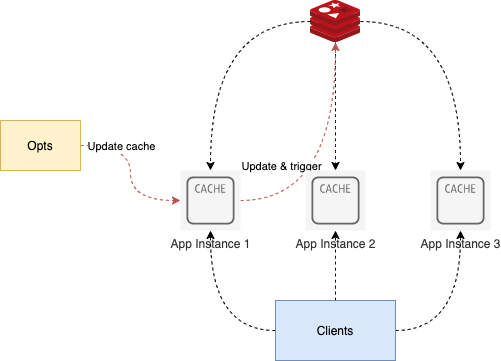

The diagram above was exported from draw.io. Its source (the exported page's mxGraphModel, read from the mxfile embedded in the PNG):
<mxGraphModel dx="1055" dy="514" grid="1" gridSize="10" guides="1" tooltips="1" connect="1" arrows="1" fold="1" page="1" pageScale="1" pageWidth="850" pageHeight="1100" math="0" shadow="0">
  <root>
    <mxCell id="0" />
    <mxCell id="1" parent="0" />
    <mxCell id="yjchzfMv11F6zJrBuSS--7" style="edgeStyle=orthogonalEdgeStyle;orthogonalLoop=1;jettySize=auto;html=1;curved=1;dashed=1;" edge="1" parent="1" source="yjchzfMv11F6zJrBuSS--1" target="yjchzfMv11F6zJrBuSS--4">
      <mxGeometry relative="1" as="geometry" />
    </mxCell>
    <mxCell id="yjchzfMv11F6zJrBuSS--8" style="edgeStyle=orthogonalEdgeStyle;orthogonalLoop=1;jettySize=auto;html=1;curved=1;dashed=1;" edge="1" parent="1" source="yjchzfMv11F6zJrBuSS--1" target="yjchzfMv11F6zJrBuSS--5">
      <mxGeometry relative="1" as="geometry" />
    </mxCell>
    <mxCell id="yjchzfMv11F6zJrBuSS--9" style="edgeStyle=orthogonalEdgeStyle;orthogonalLoop=1;jettySize=auto;html=1;curved=1;dashed=1;" edge="1" parent="1" source="yjchzfMv11F6zJrBuSS--1" target="yjchzfMv11F6zJrBuSS--6">
      <mxGeometry relative="1" as="geometry" />
    </mxCell>
    <mxCell id="yjchzfMv11F6zJrBuSS--1" value="" style="aspect=fixed;html=1;points=[];align=center;image;fontSize=12;image=img/lib/mscae/Cache_Redis_Product.svg;" vertex="1" parent="1">
      <mxGeometry x="360" y="190" width="50" height="42" as="geometry" />
    </mxCell>
    <mxCell id="yjchzfMv11F6zJrBuSS--16" style="edgeStyle=orthogonalEdgeStyle;curved=1;orthogonalLoop=1;jettySize=auto;html=1;dashed=1;fillColor=#f8cecc;strokeColor=#b85450;" edge="1" parent="1" source="yjchzfMv11F6zJrBuSS--4" target="yjchzfMv11F6zJrBuSS--1">
      <mxGeometry relative="1" as="geometry" />
    </mxCell>
    <mxCell id="yjchzfMv11F6zJrBuSS--18" value="Update &amp;amp; trigger" style="edgeLabel;html=1;align=center;verticalAlign=middle;resizable=0;points=[];" vertex="1" connectable="0" parent="yjchzfMv11F6zJrBuSS--16">
      <mxGeometry x="0.0207" y="24" relative="1" as="geometry">
        <mxPoint x="-31" y="-1" as="offset" />
      </mxGeometry>
    </mxCell>
    <mxCell id="yjchzfMv11F6zJrBuSS--4" value="App Instance 1" style="outlineConnect=0;fontColor=#333333;strokeColor=#666666;fillColor=#f5f5f5;dashed=0;verticalLabelPosition=bottom;verticalAlign=top;align=center;html=1;fontSize=12;fontStyle=0;aspect=fixed;shape=mxgraph.aws4.resourceIcon;resIcon=mxgraph.aws4.cache_node;" vertex="1" parent="1">
      <mxGeometry x="230" y="360" width="60" height="60" as="geometry" />
    </mxCell>
    <mxCell id="yjchzfMv11F6zJrBuSS--5" value="App Instance 2" style="outlineConnect=0;fontColor=#333333;strokeColor=#666666;fillColor=#f5f5f5;dashed=0;verticalLabelPosition=bottom;verticalAlign=top;align=center;html=1;fontSize=12;fontStyle=0;aspect=fixed;shape=mxgraph.aws4.resourceIcon;resIcon=mxgraph.aws4.cache_node;" vertex="1" parent="1">
      <mxGeometry x="355" y="360" width="60" height="60" as="geometry" />
    </mxCell>
    <mxCell id="yjchzfMv11F6zJrBuSS--6" value="App Instance 3" style="outlineConnect=0;fontColor=#333333;strokeColor=#666666;fillColor=#f5f5f5;dashed=0;verticalLabelPosition=bottom;verticalAlign=top;align=center;html=1;fontSize=12;fontStyle=0;aspect=fixed;shape=mxgraph.aws4.resourceIcon;resIcon=mxgraph.aws4.cache_node;" vertex="1" parent="1">
      <mxGeometry x="480" y="360" width="60" height="60" as="geometry" />
    </mxCell>
    <mxCell id="yjchzfMv11F6zJrBuSS--11" style="edgeStyle=orthogonalEdgeStyle;curved=1;orthogonalLoop=1;jettySize=auto;html=1;dashed=1;" edge="1" parent="1" source="yjchzfMv11F6zJrBuSS--10">
      <mxGeometry relative="1" as="geometry">
        <mxPoint x="260" y="420" as="targetPoint" />
      </mxGeometry>
    </mxCell>
    <mxCell id="yjchzfMv11F6zJrBuSS--12" style="edgeStyle=orthogonalEdgeStyle;curved=1;orthogonalLoop=1;jettySize=auto;html=1;dashed=1;" edge="1" parent="1" source="yjchzfMv11F6zJrBuSS--10" target="yjchzfMv11F6zJrBuSS--5">
      <mxGeometry relative="1" as="geometry" />
    </mxCell>
    <mxCell id="yjchzfMv11F6zJrBuSS--13" style="edgeStyle=orthogonalEdgeStyle;curved=1;orthogonalLoop=1;jettySize=auto;html=1;dashed=1;" edge="1" parent="1" source="yjchzfMv11F6zJrBuSS--10" target="yjchzfMv11F6zJrBuSS--6">
      <mxGeometry relative="1" as="geometry" />
    </mxCell>
    <mxCell id="yjchzfMv11F6zJrBuSS--10" value="Clients" style="rounded=0;whiteSpace=wrap;html=1;fillColor=#dae8fc;strokeColor=#6c8ebf;" vertex="1" parent="1">
      <mxGeometry x="325" y="490" width="120" height="60" as="geometry" />
    </mxCell>
    <mxCell id="yjchzfMv11F6zJrBuSS--15" style="edgeStyle=orthogonalEdgeStyle;curved=1;orthogonalLoop=1;jettySize=auto;html=1;dashed=1;fillColor=#f8cecc;strokeColor=#b85450;" edge="1" parent="1" source="yjchzfMv11F6zJrBuSS--14" target="yjchzfMv11F6zJrBuSS--4">
      <mxGeometry relative="1" as="geometry" />
    </mxCell>
    <mxCell id="yjchzfMv11F6zJrBuSS--17" value="Update cache" style="edgeLabel;html=1;align=center;verticalAlign=middle;resizable=0;points=[];" vertex="1" connectable="0" parent="yjchzfMv11F6zJrBuSS--15">
      <mxGeometry x="-0.3549" y="-10" relative="1" as="geometry">
        <mxPoint as="offset" />
      </mxGeometry>
    </mxCell>
    <mxCell id="yjchzfMv11F6zJrBuSS--14" value="Opts" style="rounded=0;whiteSpace=wrap;html=1;fillColor=#fff2cc;strokeColor=#d6b656;" vertex="1" parent="1">
      <mxGeometry x="50" y="310" width="80" height="50" as="geometry" />
    </mxCell>
  </root>
</mxGraphModel>